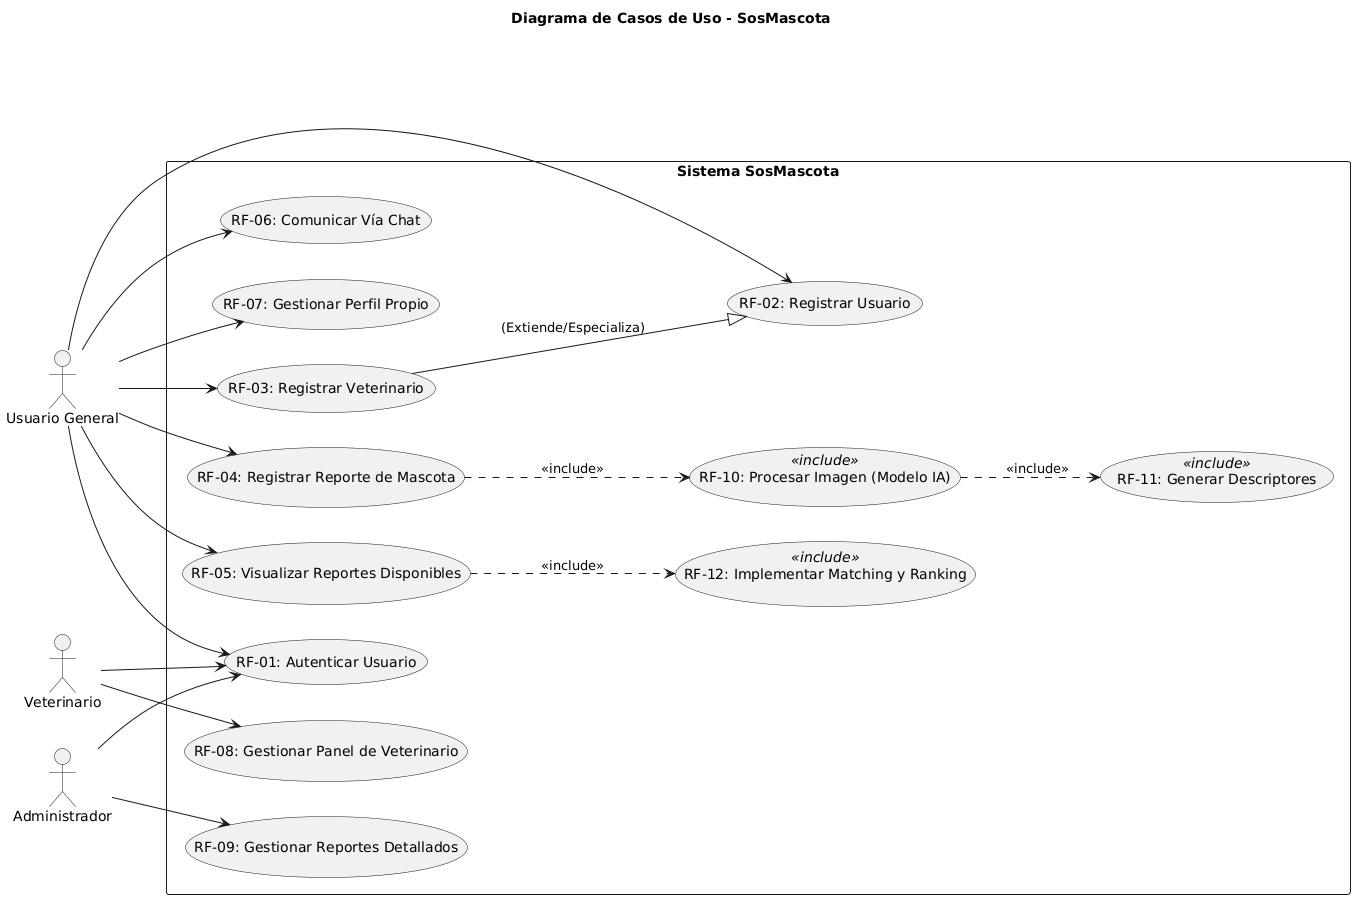

The diagram above was rendered by PlantUML. Its source (embedded in the PNG):
@startuml
title Diagrama de Casos de Uso - SosMascota

left to right direction

actor "Usuario General" as UG
actor "Veterinario" as VET
actor "Administrador" as ADM

rectangle "Sistema SosMascota" {
  usecase "RF-01: Autenticar Usuario" as UC01
  usecase "RF-02: Registrar Usuario" as UC02
  usecase "RF-03: Registrar Veterinario" as UC03
  usecase "RF-04: Registrar Reporte de Mascota" as UC04
  usecase "RF-05: Visualizar Reportes Disponibles" as UC05
  usecase "RF-06: Comunicar Vía Chat" as UC06
  usecase "RF-07: Gestionar Perfil Propio" as UC07
  usecase "RF-08: Gestionar Panel de Veterinario" as UC08
  usecase "RF-09: Gestionar Reportes Detallados" as UC09

  ' Casos de Uso Incluidos (Internos)
  usecase "RF-10: Procesar Imagen (Modelo IA)" as UC10 <<include>>
  usecase "RF-11: Generar Descriptores" as UC11 <<include>>
  usecase "RF-12: Implementar Matching y Ranking" as UC12 <<include>>
}

' Relaciones de Actores con Casos de Uso
' Autenticación
UG --> UC01
VET --> UC01
ADM --> UC01

' Usuarios
UG --> UC02
UG --> UC07
UG --> UC06
UG --> UC04
UG --> UC05

' Veterinario y Administrador
VET --> UC08
ADM --> UC09
UG --> UC03

' Generalización (Herencia)
UC03 --|> UC02 : (Extiende/Especializa)

' Inclusión (Dependencias Internas)
UC04 ..> UC10 : <<include>>
UC10 ..> UC11 : <<include>>
UC05 ..> UC12 : <<include>>
@enduml